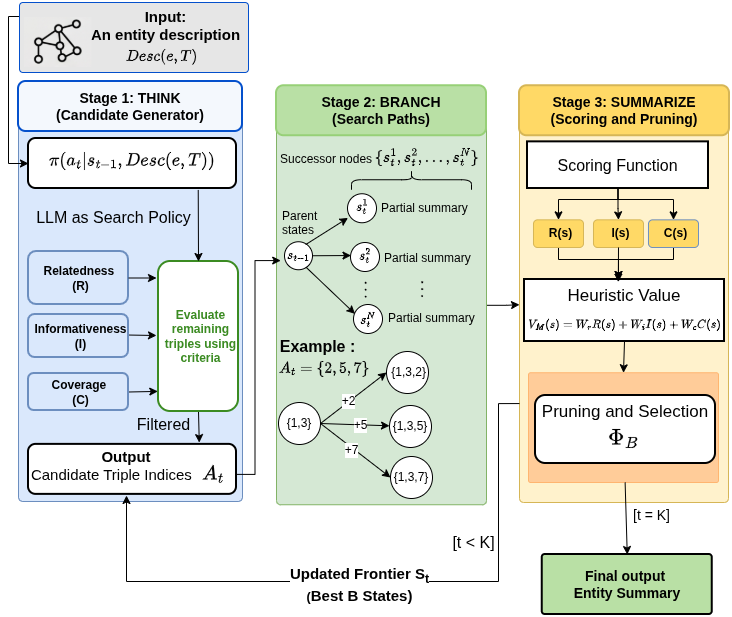

The diagram above was exported from draw.io. Its source (the exported page's mxGraphModel, read from the mxfile embedded in the PNG):
<mxGraphModel dx="1348" dy="793" grid="1" gridSize="10" guides="1" tooltips="1" connect="1" arrows="1" fold="1" page="1" pageScale="1" pageWidth="850" pageHeight="1100" math="1" shadow="0">
  <root>
    <mxCell id="0" />
    <mxCell id="1" parent="0" />
    <mxCell id="2" parent="1" style="rounded=1;whiteSpace=wrap;html=1;arcSize=2;strokeColor=#d6b656;fillColor=#fff2cc;" value="" vertex="1">
      <mxGeometry height="395.75" width="209" x="681" y="225.25" as="geometry" />
    </mxCell>
    <mxCell id="3" parent="1" style="rounded=1;whiteSpace=wrap;html=1;arcSize=2;strokeColor=#FFB570;fillColor=#FFCC99;verticalAlign=top;align=center;" value="" vertex="1">
      <mxGeometry height="109.75" width="190" x="690" y="491.25" as="geometry" />
    </mxCell>
    <mxCell id="4" parent="1" style="rounded=1;whiteSpace=wrap;html=1;strokeColor=#6c8ebf;arcSize=2;fillColor=#dae8fc;" value="" vertex="1">
      <mxGeometry height="412.5" width="224" x="180" y="207.5" as="geometry" />
    </mxCell>
    <mxCell id="5" parent="1" style="rounded=1;whiteSpace=wrap;html=1;strokeColor=#0450CC;fillColor=#F4F8FD;strokeWidth=2;" value="&lt;b&gt;&lt;font style=&quot;font-size: 14px;&quot;&gt;Stage 1: THINK&lt;/font&gt;&lt;/b&gt;&lt;div&gt;&lt;b&gt;&lt;font style=&quot;font-size: 14px;&quot;&gt;(Candidate Generator)&lt;/font&gt;&lt;/b&gt;&lt;/div&gt;" vertex="1">
      <mxGeometry height="50" width="224" x="180" y="200" as="geometry" />
    </mxCell>
    <mxCell id="6" edge="1" parent="1" source="7" style="edgeStyle=orthogonalEdgeStyle;rounded=0;orthogonalLoop=1;jettySize=auto;html=1;" target="2" value="">
      <mxGeometry relative="1" as="geometry" />
    </mxCell>
    <mxCell id="7" parent="1" style="rounded=1;whiteSpace=wrap;html=1;arcSize=2;strokeColor=#82b366;fillColor=#d5e8d4;" value="" vertex="1">
      <mxGeometry height="399" width="210" x="438" y="224.25" as="geometry" />
    </mxCell>
    <mxCell id="8" parent="1" style="rounded=1;whiteSpace=wrap;html=1;strokeColor=#97D077;fillColor=#B9E0A5;strokeWidth=2;" value="&lt;b&gt;&lt;font style=&quot;font-size: 14px;&quot;&gt;Stage 2: BRANCH&lt;/font&gt;&lt;/b&gt;&lt;div&gt;&lt;b&gt;&lt;font style=&quot;font-size: 14px;&quot;&gt;(Search Paths)&lt;/font&gt;&lt;/b&gt;&lt;/div&gt;" vertex="1">
      <mxGeometry height="50" width="210" x="438" y="204.25" as="geometry" />
    </mxCell>
    <mxCell id="9" edge="1" parent="1" source="11" style="rounded=0;orthogonalLoop=1;jettySize=auto;html=1;exitX=0.5;exitY=1;exitDx=0;exitDy=0;entryX=0.821;entryY=-0.036;entryDx=0;entryDy=0;entryPerimeter=0;" target="57">
      <mxGeometry relative="1" as="geometry" />
    </mxCell>
    <mxCell id="10" connectable="0" parent="9" style="edgeLabel;html=1;align=center;verticalAlign=middle;resizable=0;points=[];fontSize=16;labelBackgroundColor=none;" value="&lt;font&gt;Filtered&lt;/font&gt;" vertex="1">
      <mxGeometry relative="1" x="0.0185" y="-3" as="geometry">
        <mxPoint x="-33" y="-4" as="offset" />
      </mxGeometry>
    </mxCell>
    <mxCell id="11" parent="1" style="rounded=1;whiteSpace=wrap;html=1;strokeColor=#3B8B22;fillColor=#FFFFFF;align=center;spacingLeft=5;verticalAlign=middle;strokeWidth=2;" value="&lt;font color=&quot;#3b8b22&quot;&gt;&lt;b&gt;Evaluate remaining triples using criteria&lt;/b&gt;&lt;/font&gt;" vertex="1">
      <mxGeometry height="150" width="80" x="320" y="380" as="geometry" />
    </mxCell>
    <mxCell id="12" parent="1" style="rounded=1;whiteSpace=wrap;html=1;strokeColor=#d6b656;fillColor=#FFD966;strokeWidth=2;" value="&lt;b&gt;&lt;font style=&quot;font-size: 14px;&quot;&gt;Stage 3: SUMMARIZE&lt;/font&gt;&lt;/b&gt;&lt;div&gt;&lt;b&gt;&lt;font style=&quot;font-size: 14px;&quot;&gt;(Scoring and Pruning)&lt;/font&gt;&lt;/b&gt;&lt;/div&gt;" vertex="1">
      <mxGeometry height="50" width="210" x="681" y="204.25" as="geometry" />
    </mxCell>
    <mxCell id="13" parent="1" style="rounded=1;whiteSpace=wrap;html=1;strokeColor=#6c8ebf;fillColor=#dae8fc;align=center;spacingLeft=5;verticalAlign=middle;labelBackgroundColor=none;strokeWidth=2;" value="&lt;div&gt;&lt;b&gt;Relatedness&amp;nbsp;&lt;/b&gt;&lt;/div&gt;&lt;div&gt;&lt;b&gt;(R)&lt;/b&gt;&lt;/div&gt;" vertex="1">
      <mxGeometry height="53" width="100" x="190" y="370" as="geometry" />
    </mxCell>
    <mxCell id="14" edge="1" parent="1" style="rounded=0;orthogonalLoop=1;jettySize=auto;html=1;exitX=1;exitY=0.5;exitDx=0;exitDy=0;">
      <mxGeometry relative="1" as="geometry">
        <mxPoint x="288" y="453.5" as="sourcePoint" />
        <mxPoint x="318" y="454" as="targetPoint" />
      </mxGeometry>
    </mxCell>
    <mxCell id="15" parent="1" style="rounded=1;whiteSpace=wrap;html=1;strokeColor=#6c8ebf;fillColor=#dae8fc;align=center;spacingLeft=5;verticalAlign=middle;labelBackgroundColor=none;strokeWidth=2;" value="&lt;div&gt;&lt;b style=&quot;background-color: transparent; color: light-dark(rgb(0, 0, 0), rgb(255, 255, 255));&quot;&gt;Informativeness (I)&lt;br&gt;&lt;/b&gt;&lt;/div&gt;" vertex="1">
      <mxGeometry height="43" width="100" x="190" y="433" as="geometry" />
    </mxCell>
    <mxCell id="16" edge="1" parent="1" source="17" style="rounded=0;orthogonalLoop=1;jettySize=auto;html=1;exitX=1;exitY=0.5;exitDx=0;exitDy=0;entryX=-0.009;entryY=0.866;entryDx=0;entryDy=0;entryPerimeter=0;" target="11">
      <mxGeometry relative="1" as="geometry" />
    </mxCell>
    <mxCell id="17" parent="1" style="rounded=1;whiteSpace=wrap;html=1;strokeColor=#6c8ebf;fillColor=#dae8fc;align=center;spacingLeft=5;verticalAlign=middle;labelBackgroundColor=none;strokeWidth=2;" value="&lt;div&gt;&lt;b style=&quot;background-color: transparent; color: light-dark(rgb(0, 0, 0), rgb(255, 255, 255));&quot;&gt;Coverage&amp;nbsp;&lt;/b&gt;&lt;/div&gt;&lt;div&gt;&lt;b style=&quot;background-color: transparent; color: light-dark(rgb(0, 0, 0), rgb(255, 255, 255));&quot;&gt;(C)&lt;/b&gt;&lt;/div&gt;" vertex="1">
      <mxGeometry height="37" width="100" x="190" y="492" as="geometry" />
    </mxCell>
    <mxCell id="18" edge="1" parent="1" source="13" style="edgeStyle=orthogonalEdgeStyle;rounded=0;orthogonalLoop=1;jettySize=auto;html=1;exitX=1;exitY=0.5;exitDx=0;exitDy=0;">
      <mxGeometry relative="1" as="geometry">
        <mxPoint x="298" y="396.50000000000006" as="sourcePoint" />
        <mxPoint x="318" y="397" as="targetPoint" />
      </mxGeometry>
    </mxCell>
    <mxCell id="19" edge="1" parent="1" source="59" style="edgeStyle=orthogonalEdgeStyle;rounded=0;orthogonalLoop=1;jettySize=auto;html=1;exitX=1;exitY=0.5;exitDx=0;exitDy=0;entryX=0.02;entryY=0.388;entryDx=0;entryDy=0;entryPerimeter=0;" target="7" value="">
      <mxGeometry relative="1" as="geometry">
        <mxPoint x="434" y="414" as="targetPoint" />
      </mxGeometry>
    </mxCell>
    <mxCell id="20" parent="1" style="text;html=1;whiteSpace=wrap;strokeColor=none;fillColor=none;align=left;verticalAlign=top;rounded=0;" value="&lt;div&gt;Successor nodes&amp;nbsp;&lt;/div&gt;" vertex="1">
      <mxGeometry height="28.25" width="204" x="440" y="263.87" as="geometry" />
    </mxCell>
    <mxCell id="21" parent="1" style="text;whiteSpace=wrap;html=1;fontSize=13;verticalAlign=middle;align=center;" value="$$\{s_t^1, s_t^2, \dots, s_t^N\}$$" vertex="1">
      <mxGeometry height="32.4" width="160" x="509" y="259" as="geometry" />
    </mxCell>
    <mxCell id="22" parent="1" style="ellipse;whiteSpace=wrap;html=1;aspect=fixed;rotation=-90;" value="" vertex="1">
      <mxGeometry height="28" width="28" x="446" y="360.25" as="geometry" />
    </mxCell>
    <mxCell id="23" edge="1" parent="1" source="26" style="rounded=0;orthogonalLoop=1;jettySize=auto;html=1;exitX=0.75;exitY=0;exitDx=0;exitDy=0;entryX=0;entryY=1;entryDx=0;entryDy=0;" target="29">
      <mxGeometry relative="1" as="geometry" />
    </mxCell>
    <mxCell id="24" edge="1" parent="1" source="26" style="rounded=0;orthogonalLoop=1;jettySize=auto;html=1;exitX=0.75;exitY=1;exitDx=0;exitDy=0;entryX=0;entryY=0.25;entryDx=0;entryDy=0;" target="35">
      <mxGeometry relative="1" as="geometry">
        <mxPoint x="509" y="423" as="targetPoint" />
      </mxGeometry>
    </mxCell>
    <mxCell id="25" edge="1" parent="1" source="26" style="rounded=0;orthogonalLoop=1;jettySize=auto;html=1;exitX=1;exitY=0.5;exitDx=0;exitDy=0;" target="32">
      <mxGeometry relative="1" as="geometry" />
    </mxCell>
    <mxCell id="26" parent="1" style="text;whiteSpace=wrap;html=1;fontSize=11;verticalAlign=middle;align=center;" value="$$s_{t-1}$$" vertex="1">
      <mxGeometry height="22.4" width="27" x="447" y="363.05" as="geometry" />
    </mxCell>
    <mxCell id="27" connectable="0" parent="1" style="group" value="" vertex="1">
      <mxGeometry height="29" width="29" x="509" y="312.25" as="geometry" />
    </mxCell>
    <mxCell id="28" parent="27" style="ellipse;whiteSpace=wrap;html=1;aspect=fixed;rotation=-90;" value="" vertex="1">
      <mxGeometry height="29" width="29" as="geometry" />
    </mxCell>
    <mxCell id="29" parent="27" style="text;whiteSpace=wrap;html=1;fontSize=11;verticalAlign=middle;align=center;" value="$$s^1_{t}$$" vertex="1">
      <mxGeometry height="22.4" width="27" x="0.5" y="1.75" as="geometry" />
    </mxCell>
    <mxCell id="30" connectable="0" parent="1" style="group" value="" vertex="1">
      <mxGeometry height="29" width="29" x="512" y="361" as="geometry" />
    </mxCell>
    <mxCell id="31" parent="30" style="ellipse;whiteSpace=wrap;html=1;aspect=fixed;rotation=-90;" value="" vertex="1">
      <mxGeometry height="29" width="29" as="geometry" />
    </mxCell>
    <mxCell id="32" parent="30" style="text;whiteSpace=wrap;html=1;fontSize=11;verticalAlign=middle;align=center;" value="$$s^2_{t}$$" vertex="1">
      <mxGeometry height="22.4" width="27" x="0.5" y="1.75" as="geometry" />
    </mxCell>
    <mxCell id="33" connectable="0" parent="1" style="group" value="" vertex="1">
      <mxGeometry height="29" width="29" x="515" y="423" as="geometry" />
    </mxCell>
    <mxCell id="34" parent="33" style="ellipse;whiteSpace=wrap;html=1;aspect=fixed;rotation=-90;" value="" vertex="1">
      <mxGeometry height="29" width="29" as="geometry" />
    </mxCell>
    <mxCell id="35" parent="33" style="text;whiteSpace=wrap;html=1;fontSize=11;verticalAlign=middle;align=center;" value="$$s^N_{t}$$" vertex="1">
      <mxGeometry height="22.4" width="26" x="1.5" y="3.75" as="geometry" />
    </mxCell>
    <mxCell id="36" parent="1" style="text;whiteSpace=wrap;html=1;fontSize=13;verticalAlign=middle;align=center;horizontal=0;" value="$$\ \dots$$" vertex="1">
      <mxGeometry height="32.4" width="27" x="510" y="395.55" as="geometry" />
    </mxCell>
    <mxCell id="37" parent="1" style="text;html=1;whiteSpace=wrap;strokeColor=none;fillColor=none;align=left;verticalAlign=top;rounded=0;" value="&lt;div&gt;Parent&amp;nbsp;&lt;/div&gt;&lt;div&gt;states&amp;nbsp;&lt;/div&gt;" vertex="1">
      <mxGeometry height="28.25" width="55" x="442" y="321.02" as="geometry" />
    </mxCell>
    <mxCell id="38" parent="1" style="shape=curlyBracket;whiteSpace=wrap;html=1;rounded=1;labelPosition=left;verticalLabelPosition=middle;align=right;verticalAlign=middle;rotation=90;" value="" vertex="1">
      <mxGeometry height="120" width="20" x="563" y="238.25" as="geometry" />
    </mxCell>
    <mxCell id="39" parent="1" style="text;html=1;whiteSpace=wrap;strokeColor=none;fillColor=none;align=left;verticalAlign=top;rounded=0;" value="&lt;div&gt;Partial summary&lt;/div&gt;" vertex="1">
      <mxGeometry height="28.25" width="95" x="541" y="313" as="geometry" />
    </mxCell>
    <mxCell id="40" parent="1" style="text;html=1;whiteSpace=wrap;strokeColor=none;fillColor=none;align=left;verticalAlign=top;rounded=0;" value="&lt;div&gt;Partial summary&lt;/div&gt;" vertex="1">
      <mxGeometry height="28.25" width="95" x="544" y="363" as="geometry" />
    </mxCell>
    <mxCell id="41" parent="1" style="text;html=1;whiteSpace=wrap;strokeColor=none;fillColor=none;align=left;verticalAlign=top;rounded=0;" value="&lt;div&gt;Partial summary&lt;/div&gt;" vertex="1">
      <mxGeometry height="28.25" width="95" x="548" y="423" as="geometry" />
    </mxCell>
    <mxCell id="42" parent="1" style="text;whiteSpace=wrap;html=1;fontSize=13;verticalAlign=middle;align=center;horizontal=0;" value="$$\ \dots$$" vertex="1">
      <mxGeometry height="32.4" width="27" x="567" y="395" as="geometry" />
    </mxCell>
    <mxCell id="43" edge="1" parent="1" source="44" style="edgeStyle=orthogonalEdgeStyle;rounded=0;orthogonalLoop=1;jettySize=auto;html=1;exitX=0.5;exitY=1;exitDx=0;exitDy=0;">
      <mxGeometry relative="1" as="geometry">
        <Array as="points">
          <mxPoint x="720" y="378" />
          <mxPoint x="780" y="378" />
        </Array>
        <mxPoint x="780" y="398" as="targetPoint" />
      </mxGeometry>
    </mxCell>
    <mxCell id="44" parent="1" style="rounded=1;whiteSpace=wrap;html=1;strokeColor=#d6b656;fillColor=#FFD966;align=center;spacingLeft=5;verticalAlign=middle;labelBackgroundColor=none;strokeWidth=1;" value="&lt;div&gt;&lt;b&gt;R(s)&lt;/b&gt;&lt;/div&gt;" vertex="1">
      <mxGeometry height="27.65" width="50" x="695" y="338.35" as="geometry" />
    </mxCell>
    <mxCell id="45" parent="1" style="rounded=1;whiteSpace=wrap;html=1;strokeColor=#d6b656;fillColor=#FFD966;align=center;spacingLeft=5;verticalAlign=middle;labelBackgroundColor=none;strokeWidth=1;" value="&lt;div&gt;&lt;b&gt;I(s)&lt;/b&gt;&lt;/div&gt;" vertex="1">
      <mxGeometry height="27.65" width="50" x="755" y="338.35" as="geometry" />
    </mxCell>
    <mxCell id="46" edge="1" parent="1" source="47" style="edgeStyle=orthogonalEdgeStyle;rounded=0;orthogonalLoop=1;jettySize=auto;html=1;exitX=0.5;exitY=1;exitDx=0;exitDy=0;">
      <mxGeometry relative="1" as="geometry">
        <Array as="points">
          <mxPoint x="835" y="378" />
          <mxPoint x="780" y="378" />
        </Array>
        <mxPoint x="780" y="398" as="targetPoint" />
      </mxGeometry>
    </mxCell>
    <mxCell id="47" parent="1" style="rounded=1;whiteSpace=wrap;html=1;strokeColor=#6c8ebf;fillColor=#FFD966;align=center;spacingLeft=5;verticalAlign=middle;labelBackgroundColor=none;strokeWidth=1;" value="&lt;div&gt;&lt;b&gt;C(s)&lt;/b&gt;&lt;/div&gt;" vertex="1">
      <mxGeometry height="27.65" width="50" x="810" y="338.35" as="geometry" />
    </mxCell>
    <mxCell id="48" edge="1" parent="1" source="51" style="edgeStyle=orthogonalEdgeStyle;rounded=0;orthogonalLoop=1;jettySize=auto;html=1;entryX=0.5;entryY=0;entryDx=0;entryDy=0;" target="45" value="">
      <mxGeometry relative="1" as="geometry" />
    </mxCell>
    <mxCell id="49" edge="1" parent="1" source="51" style="edgeStyle=orthogonalEdgeStyle;rounded=0;orthogonalLoop=1;jettySize=auto;html=1;exitX=0.5;exitY=1;exitDx=0;exitDy=0;" target="44">
      <mxGeometry relative="1" as="geometry">
        <Array as="points">
          <mxPoint x="780" y="318" />
          <mxPoint x="720" y="318" />
        </Array>
      </mxGeometry>
    </mxCell>
    <mxCell id="50" edge="1" parent="1" source="51" style="edgeStyle=orthogonalEdgeStyle;rounded=0;orthogonalLoop=1;jettySize=auto;html=1;exitX=0.5;exitY=1;exitDx=0;exitDy=0;entryX=0.5;entryY=0;entryDx=0;entryDy=0;" target="47">
      <mxGeometry relative="1" as="geometry">
        <Array as="points">
          <mxPoint x="780" y="318" />
          <mxPoint x="835" y="318" />
        </Array>
      </mxGeometry>
    </mxCell>
    <mxCell id="51" parent="1" style="rounded=0;whiteSpace=wrap;html=1;strokeWidth=2;" value="&lt;font style=&quot;font-size: 16px;&quot;&gt;Scoring Function&lt;/font&gt;" vertex="1">
      <mxGeometry height="46.65" width="181" x="689" y="260.35" as="geometry" />
    </mxCell>
    <mxCell id="52" parent="1" style="rounded=0;whiteSpace=wrap;html=1;verticalAlign=top;fontSize=17;strokeWidth=2;" value="Heuristic Value" vertex="1">
      <mxGeometry height="62" width="200" x="686" y="398" as="geometry" />
    </mxCell>
    <mxCell id="53" parent="1" style="text;whiteSpace=wrap;html=1;fontSize=10;verticalAlign=middle;align=center;labelBorderColor=none;" value="$$V_M(s) = W_rR(s) + W_iI(s) + W_cC(s)$$" vertex="1">
      <mxGeometry height="20" width="190" x="691" y="433" as="geometry" />
    </mxCell>
    <mxCell id="54" edge="1" parent="1" source="45" style="edgeStyle=orthogonalEdgeStyle;rounded=0;orthogonalLoop=1;jettySize=auto;html=1;exitX=0.5;exitY=1;exitDx=0;exitDy=0;entryX=0.469;entryY=0.042;entryDx=0;entryDy=0;entryPerimeter=0;" target="52">
      <mxGeometry relative="1" as="geometry" />
    </mxCell>
    <mxCell id="55" parent="1" style="rounded=1;whiteSpace=wrap;html=1;fontSize=17;verticalAlign=top;strokeWidth=2;" value="Pruning and Selection" vertex="1">
      <mxGeometry height="68" width="180" x="697" y="514" as="geometry" />
    </mxCell>
    <mxCell id="56" parent="1" style="rounded=1;whiteSpace=wrap;html=1;fillColor=#B9E0A5;strokeColor=#000000;arcSize=5;strokeWidth=2;" value="&lt;b&gt;&lt;font style=&quot;font-size: 14px;&quot;&gt;Final output&amp;nbsp;&lt;/font&gt;&lt;/b&gt;&lt;div&gt;&lt;b&gt;&lt;font style=&quot;font-size: 14px;&quot;&gt;Entity Summary&lt;/font&gt;&lt;/b&gt;&lt;/div&gt;" vertex="1">
      <mxGeometry height="60" width="170" x="703.75" y="673" as="geometry" />
    </mxCell>
    <mxCell id="57" parent="1" style="rounded=1;whiteSpace=wrap;html=1;strokeWidth=2;" value="" vertex="1">
      <mxGeometry height="50.00141870355718" width="208" x="190" y="562.88" as="geometry" />
    </mxCell>
    <mxCell id="58" parent="1" style="text;html=1;whiteSpace=wrap;strokeColor=none;fillColor=none;align=center;verticalAlign=top;rounded=0;fontSize=15;strokeWidth=2;" value="&lt;b&gt;&lt;font&gt;Output&lt;/font&gt;&lt;/b&gt;&lt;div&gt;&lt;font&gt;Candidate Triple Indices&amp;nbsp; &amp;nbsp; &amp;nbsp; &amp;nbsp;&lt;/font&gt;&lt;/div&gt;" vertex="1">
      <mxGeometry height="54.25" width="204" x="186" y="559.75" as="geometry" />
    </mxCell>
    <mxCell id="59" parent="1" style="text;whiteSpace=wrap;html=1;fontSize=17;verticalAlign=middle;align=center;" value="$$ A_t$$" vertex="1">
      <mxGeometry height="50" width="40" x="355" y="567.88" as="geometry" />
    </mxCell>
    <mxCell id="60" edge="1" parent="1" source="3" style="rounded=0;orthogonalLoop=1;jettySize=auto;html=1;entryX=0.5;entryY=0;entryDx=0;entryDy=0;fontSize=15;" target="56" value="">
      <mxGeometry relative="1" as="geometry">
        <mxPoint x="793" y="670" as="sourcePoint" />
        <mxPoint x="968.77" y="370.0344827586208" as="targetPoint" />
      </mxGeometry>
    </mxCell>
    <mxCell id="61" connectable="0" parent="60" style="edgeLabel;html=1;align=center;verticalAlign=middle;resizable=0;points=[];fontSize=14;" value="[t = K]" vertex="1">
      <mxGeometry relative="1" x="-0.0913" y="2" as="geometry">
        <mxPoint x="23" as="offset" />
      </mxGeometry>
    </mxCell>
    <mxCell id="62" edge="1" parent="1" source="64" style="edgeStyle=none;rounded=0;orthogonalLoop=1;jettySize=auto;html=1;exitX=0.816;exitY=1.029;exitDx=0;exitDy=0;exitPerimeter=0;entryX=0.5;entryY=0;entryDx=0;entryDy=0;" target="11" value="">
      <mxGeometry relative="1" as="geometry">
        <mxPoint x="300" y="370" as="targetPoint" />
      </mxGeometry>
    </mxCell>
    <mxCell id="63" parent="1" style="text;html=1;whiteSpace=wrap;strokeColor=none;fillColor=none;align=center;verticalAlign=middle;rounded=0;fontSize=16;" value="LLM as Search Policy" vertex="1">
      <mxGeometry height="30" width="191.49" x="180" y="321.02" as="geometry" />
    </mxCell>
    <mxCell id="64" parent="1" style="rounded=1;whiteSpace=wrap;html=1;strokeWidth=2;" value="" vertex="1">
      <mxGeometry height="50.00141870355718" width="208" x="190" y="256.99846780015827" as="geometry" />
    </mxCell>
    <mxCell id="65" parent="1" style="text;whiteSpace=wrap;html=1;fontSize=15;verticalAlign=middle;" value="$$\pi(a_t| s_{t-1}, Desc(e,T))$$" vertex="1">
      <mxGeometry height="50" width="160" x="207" y="254.25" as="geometry" />
    </mxCell>
    <mxCell id="66" edge="1" parent="1" source="52" style="rounded=0;orthogonalLoop=1;jettySize=auto;html=1;exitX=0.5;exitY=1;exitDx=0;exitDy=0;entryX=0.5;entryY=0;entryDx=0;entryDy=0;" target="3">
      <mxGeometry relative="1" as="geometry">
        <mxPoint x="776.5" y="427.65" as="sourcePoint" />
        <mxPoint x="787" y="490" as="targetPoint" />
      </mxGeometry>
    </mxCell>
    <mxCell id="67" parent="1" style="text;html=1;whiteSpace=wrap;strokeColor=none;fillColor=none;align=center;verticalAlign=middle;rounded=0;fontSize=19;" value="&lt;span style=&quot;text-align: left;&quot;&gt;$$\Phi_B$$&lt;/span&gt;" vertex="1">
      <mxGeometry height="30" width="60" x="755" y="542" as="geometry" />
    </mxCell>
    <mxCell id="68" edge="1" parent="1" source="74" style="rounded=0;orthogonalLoop=1;jettySize=auto;html=1;exitX=1;exitY=0.5;exitDx=0;exitDy=0;entryX=0;entryY=0.5;entryDx=0;entryDy=0;" target="75">
      <mxGeometry relative="1" as="geometry" />
    </mxCell>
    <mxCell id="69" connectable="0" parent="68" style="edgeLabel;html=1;align=center;verticalAlign=middle;resizable=0;points=[];fontSize=12;" value="+2" vertex="1">
      <mxGeometry relative="1" x="-0.1315" y="1" as="geometry">
        <mxPoint as="offset" />
      </mxGeometry>
    </mxCell>
    <mxCell id="70" edge="1" parent="1" source="74" style="rounded=0;orthogonalLoop=1;jettySize=auto;html=1;exitX=1;exitY=0.5;exitDx=0;exitDy=0;" target="76">
      <mxGeometry relative="1" as="geometry" />
    </mxCell>
    <mxCell id="71" connectable="0" parent="70" style="edgeLabel;html=1;align=center;verticalAlign=middle;resizable=0;points=[];fontSize=12;" value="+5" vertex="1">
      <mxGeometry relative="1" x="0.1589" as="geometry">
        <mxPoint as="offset" />
      </mxGeometry>
    </mxCell>
    <mxCell id="72" edge="1" parent="1" source="74" style="rounded=0;orthogonalLoop=1;jettySize=auto;html=1;exitX=1;exitY=0.5;exitDx=0;exitDy=0;entryX=0;entryY=0.5;entryDx=0;entryDy=0;" target="77">
      <mxGeometry relative="1" as="geometry" />
    </mxCell>
    <mxCell id="73" connectable="0" parent="72" style="edgeLabel;html=1;align=center;verticalAlign=middle;resizable=0;points=[];fontSize=12;" value="+7" vertex="1">
      <mxGeometry relative="1" x="-0.1034" y="-2" as="geometry">
        <mxPoint as="offset" />
      </mxGeometry>
    </mxCell>
    <mxCell id="74" parent="1" style="ellipse;whiteSpace=wrap;html=1;aspect=fixed;" value="{1,3}" vertex="1">
      <mxGeometry height="42" width="42" x="440" y="521" as="geometry" />
    </mxCell>
    <mxCell id="75" parent="1" style="ellipse;whiteSpace=wrap;html=1;aspect=fixed;" value="&amp;nbsp;{1,3,2}" vertex="1">
      <mxGeometry height="42" width="42" x="548" y="470" as="geometry" />
    </mxCell>
    <mxCell id="76" parent="1" style="ellipse;whiteSpace=wrap;html=1;aspect=fixed;" value="{1,3,5}" vertex="1">
      <mxGeometry height="42" width="42" x="551" y="524" as="geometry" />
    </mxCell>
    <mxCell id="77" parent="1" style="ellipse;whiteSpace=wrap;html=1;aspect=fixed;" value="{1,3,7}" vertex="1">
      <mxGeometry height="42" width="42" x="552" y="575" as="geometry" />
    </mxCell>
    <mxCell id="78" connectable="0" parent="1" style="edgeLabel;html=1;align=center;verticalAlign=middle;resizable=0;points=[];fontSize=16;labelBackgroundColor=none;fontStyle=1" value="&lt;font&gt;Example :&lt;/font&gt;" vertex="1">
      <mxGeometry x="409" y="596" as="geometry">
        <mxPoint x="69" y="-132" as="offset" />
      </mxGeometry>
    </mxCell>
    <mxCell id="79" parent="1" style="text;whiteSpace=wrap;html=1;fontSize=13;verticalAlign=middle;align=center;" value="$$ A_t = \{2, 5, 7\}$$" vertex="1">
      <mxGeometry height="50" width="83" x="445" y="462" as="geometry" />
    </mxCell>
    <mxCell id="80" edge="1" parent="1" source="81" style="edgeStyle=orthogonalEdgeStyle;rounded=0;orthogonalLoop=1;jettySize=auto;html=1;exitX=0;exitY=0.5;exitDx=0;exitDy=0;entryX=0;entryY=0.5;entryDx=0;entryDy=0;" target="64">
      <mxGeometry relative="1" as="geometry">
        <Array as="points">
          <mxPoint x="181" y="135" />
          <mxPoint x="170" y="135" />
          <mxPoint x="170" y="282" />
        </Array>
      </mxGeometry>
    </mxCell>
    <mxCell id="81" parent="1" style="rounded=1;whiteSpace=wrap;html=1;fillColor=#E6E6E6;strokeColor=#0450CC;arcSize=5;" value="" vertex="1">
      <mxGeometry height="70" width="229" x="181" y="121" as="geometry" />
    </mxCell>
    <mxCell id="82" parent="1" style="text;html=1;whiteSpace=wrap;strokeColor=none;fillColor=none;align=center;verticalAlign=top;rounded=0;fontStyle=1" value="&lt;div&gt;&lt;font style=&quot;font-size: 15px;&quot;&gt;Input:&lt;/font&gt;&lt;/div&gt;&lt;font style=&quot;font-size: 15px;&quot;&gt;An entity description&lt;br&gt;&lt;/font&gt;" vertex="1">
      <mxGeometry height="65" width="155.04" x="249.95999999999998" y="119.5" as="geometry" />
    </mxCell>
    <mxCell id="83" parent="1" style="shape=image;verticalLabelPosition=bottom;labelBackgroundColor=default;verticalAlign=top;aspect=fixed;imageAspect=0;image=data:image/png,(base64 omitted: 24468 chars);" value="" vertex="1">
      <mxGeometry height="50" width="67.39" x="186.00000000000003" y="136" as="geometry" />
    </mxCell>
    <mxCell id="84" parent="1" style="text;whiteSpace=wrap;html=1;fontSize=13;verticalAlign=middle;align=center;" value="$$ Desc(e,T)$$" vertex="1">
      <mxGeometry height="30" width="110" x="269" y="160" as="geometry" />
    </mxCell>
    <mxCell id="85" edge="1" parent="1" source="2" style="rounded=0;orthogonalLoop=1;jettySize=auto;html=1;edgeStyle=orthogonalEdgeStyle;exitX=0;exitY=0.75;exitDx=0;exitDy=0;entryX=0.5;entryY=1;entryDx=0;entryDy=0;" target="58">
      <mxGeometry relative="1" as="geometry">
        <Array as="points">
          <mxPoint x="660" y="522" />
          <mxPoint x="660" y="700" />
          <mxPoint x="288" y="700" />
        </Array>
        <mxPoint x="732.75" y="619.0050000000001" as="sourcePoint" />
        <mxPoint x="70" y="510" as="targetPoint" />
      </mxGeometry>
    </mxCell>
    <mxCell id="86" connectable="0" parent="85" style="edgeLabel;html=1;align=center;verticalAlign=middle;resizable=0;points=[];fontSize=15;fontStyle=1" value="&lt;div&gt;Updated Frontier S&lt;sub&gt;t&lt;/sub&gt;&lt;/div&gt;&lt;div&gt;&lt;span style=&quot;background-color: light-dark(#ffffff, var(--ge-dark-color, #121212)); color: light-dark(rgb(0, 0, 0), rgb(255, 255, 255));&quot;&gt;&lt;span style=&quot;font-size: 12.5px;&quot;&gt;(&lt;/span&gt;Best B States)&lt;/span&gt;&lt;/div&gt;" vertex="1">
      <mxGeometry relative="1" x="0.0295" y="2" as="geometry">
        <mxPoint as="offset" />
      </mxGeometry>
    </mxCell>
    <mxCell id="87" connectable="0" parent="85" style="edgeLabel;html=1;align=center;verticalAlign=middle;resizable=0;points=[];" value="&lt;font style=&quot;font-size: 16px;&quot;&gt;[t &amp;lt; K]&lt;/font&gt;" vertex="1">
      <mxGeometry relative="1" x="-0.7177" y="-4" as="geometry">
        <mxPoint x="-22" y="66" as="offset" />
      </mxGeometry>
    </mxCell>
  </root>
</mxGraphModel>